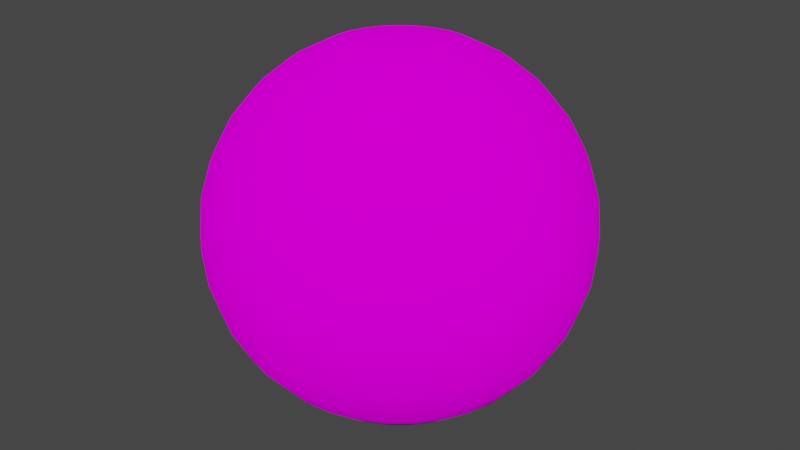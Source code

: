 # Source: Earth.blend  (saved by Blender 2.83.18; exported with 4.5.12 LTS)
import bpy
from mathutils import Matrix  # noqa: F401  (used for matrix-valued properties, if any)

bpy.ops.wm.read_factory_settings(use_empty=True)
scene = bpy.context.scene
scene.name = 'Scene'

# ---- collections
col_collection = bpy.data.collections.new('Collection'); scene.collection.children.link(col_collection)

# ---- images (referenced by path relative to the original .blend; pixels are not part of the script)
import os
ASSET_DIR = os.environ.get("B2B_ASSET_DIR", "")  # directory of the original .blend (textures are referenced by path, not embedded)
HERE = os.path.dirname(os.path.abspath(__file__))  # packed textures are extracted next to this script under _unpacked/

def load_image(name, relpath, width, height, colorspace="sRGB"):
    """Load a texture the original file referenced (path relative to the .blend, or extracted next to this script)."""
    p = next((c for c in (os.path.join(HERE, relpath), os.path.join(ASSET_DIR, relpath)) if relpath and os.path.exists(c)), "")
    if p:
        img = bpy.data.images.load(p, check_existing=True)
        img.name = name
    else:  # same state as the original file: an image datablock whose file is absent (Cycles renders it pink)
        img = bpy.data.images.new(name, width, height)
        img.source = "FILE"
        img.filepath = "//" + (relpath or name)
    img.colorspace_settings.name = colorspace
    return img
img_uv_tex_png = load_image('UV_Tex.png', 'UV_Tex.png', 1024, 1024, 'sRGB')

# ---- materials (node trees are filled in below, after node groups)
mat_earth = bpy.data.materials.new('Earth')
mat_earth.use_transparent_shadow = False

# ---- material node trees
mat_earth.use_nodes = True; mat_earth.node_tree.nodes.clear()
_N = mat_earth.node_tree.nodes; _L = mat_earth.node_tree.links
n0 = _N.new('ShaderNodeOutputMaterial'); n0.name = 'Material Output'; n0.location = (300, 300)
n1 = _N.new('ShaderNodeBsdfDiffuse'); n1.name = 'Diffuse BSDF'; n1.location = (10, 300)
n1.inputs[1].default_value = 0.5
n2 = _N.new('ShaderNodeTexImage'); n2.name = 'Image Texture'; n2.location = (-280, 280)
n2.image = img_uv_tex_png
_L.new(n1.outputs[0], n0.inputs[0])
_L.new(n2.outputs[0], n1.inputs[0])
n0.is_active_output = True

# ---- world
world_world = bpy.data.worlds.new('World'); scene.world = world_world
world_world.use_nodes = True; world_world.node_tree.nodes.clear()
_N = world_world.node_tree.nodes; _L = world_world.node_tree.links
n0 = _N.new('ShaderNodeOutputWorld'); n0.name = 'World Output'; n0.location = (300, 300)
n1 = _N.new('ShaderNodeBackground'); n1.name = 'Background'; n1.location = (10, 300)
n1.inputs[0].default_value = (0.05088, 0.05088, 0.05088, 1.0)
_L.new(n1.outputs[0], n0.inputs[0])
n0.is_active_output = True
world_world.color = (0.05088, 0.05088, 0.05088)
world_world.use_sun_shadow = False
world_world.sun_shadow_jitter_overblur = 0.0

# ---- meshes
me_sphere = bpy.data.meshes.new('Sphere')
me_sphere.from_pydata([(0.0, 0.1951, 0.9808), (0.0, 0.3827, 0.9239), (0.0, 0.5556, 0.8315), (0.0, 0.7071, 0.7071), (0.0, 0.8315, 0.5556), (0.0, 0.9239, 0.3827), (0.0, 0.9808, 0.1951), (0.0, 1.0, 7.55e-08), (0.0, 0.9808, -0.1951), (0.0, 0.5556, -0.8315), (0.03806, 0.1913, 0.9808), (0.07466, 0.3753, 0.9239), (0.1084, 0.5449, 0.8315), (0.1379, 0.6935, 0.7071), (0.1622, 0.8155, 0.5556), (0.1802, 0.9061, 0.3827), (0.1913, 0.9619, 0.1951), (0.1951, 0.9808, 7.55e-08), (0.1913, 0.9619, -0.1951), (0.1802, 0.9061, -0.3827), (0.1622, 0.8155, -0.5556), (0.1379, 0.6935, -0.7071), (0.1084, 0.5449, -0.8315), (0.07466, 0.3753, -0.9239), (0.03806, 0.1913, -0.9808), (0.07466, 0.1802, 0.9808), (0.1464, 0.3536, 0.9239), (0.2126, 0.5133, 0.8315), (0.2706, 0.6533, 0.7071), (0.3182, 0.7682, 0.5556), (0.3536, 0.8536, 0.3827), (0.3753, 0.9061, 0.1951), (0.3827, 0.9239, 7.55e-08), (0.3753, 0.9061, -0.1951), (0.3536, 0.8536, -0.3827), (0.3182, 0.7682, -0.5556), (0.2706, 0.6533, -0.7071), (0.2126, 0.5133, -0.8315), (0.1464, 0.3536, -0.9239), (0.07466, 0.1802, -0.9808), (0.1084, 0.1622, 0.9808), (0.2126, 0.3182, 0.9239), (0.3087, 0.4619, 0.8315), (0.3928, 0.5879, 0.7071), (0.4619, 0.6913, 0.5556), (0.5133, 0.7682, 0.3827), (0.5449, 0.8155, 0.1951), (0.5556, 0.8315, 7.55e-08), (0.5449, 0.8155, -0.1951), (0.5133, 0.7682, -0.3827), (0.4619, 0.6913, -0.5556), (0.3928, 0.5879, -0.7071), (0.3087, 0.4619, -0.8315), (0.2126, 0.3182, -0.9239), (0.1084, 0.1622, -0.9808), (0.1379, 0.1379, 0.9808), (0.2706, 0.2706, 0.9239), (0.3928, 0.3928, 0.8315), (0.5, 0.5, 0.7071), (0.5879, 0.5879, 0.5556), (0.6533, 0.6533, 0.3827), (0.6935, 0.6935, 0.1951), (0.7071, 0.7071, 7.55e-08), (0.6935, 0.6935, -0.1951), (0.6533, 0.6533, -0.3827), (0.5879, 0.5879, -0.5556), (0.5, 0.5, -0.7071), (0.3928, 0.3928, -0.8315), (0.2706, 0.2706, -0.9239), (0.1379, 0.1379, -0.9808), (0.1622, 0.1084, 0.9808), (0.3182, 0.2126, 0.9239), (0.4619, 0.3087, 0.8315), (0.5879, 0.3928, 0.7071), (0.6913, 0.4619, 0.5556), (0.7682, 0.5133, 0.3827), (0.8155, 0.5449, 0.1951), (0.8315, 0.5556, 7.55e-08), (0.8155, 0.5449, -0.1951), (0.7682, 0.5133, -0.3827), (0.6913, 0.4619, -0.5556), (0.5879, 0.3928, -0.7071), (0.4619, 0.3087, -0.8315), (0.3182, 0.2126, -0.9239), (0.1622, 0.1084, -0.9808), (0.1802, 0.07466, 0.9808), (0.3536, 0.1464, 0.9239), (0.5133, 0.2126, 0.8315), (0.6533, 0.2706, 0.7071), (0.7682, 0.3182, 0.5556), (0.8536, 0.3536, 0.3827), (0.9061, 0.3753, 0.1951), (0.9239, 0.3827, 7.55e-08), (0.9061, 0.3753, -0.1951), (0.8536, 0.3536, -0.3827), (0.7682, 0.3182, -0.5556), (0.6533, 0.2706, -0.7071), (0.5133, 0.2126, -0.8315), (0.3536, 0.1464, -0.9239), (0.1802, 0.07466, -0.9808), (0.1913, 0.03806, 0.9808), (0.3753, 0.07466, 0.9239), (0.5449, 0.1084, 0.8315), (0.6935, 0.1379, 0.7071), (0.8155, 0.1622, 0.5556), (0.9061, 0.1802, 0.3827), (0.9619, 0.1913, 0.1951), (0.9808, 0.1951, 7.55e-08), (0.9619, 0.1913, -0.1951), (0.9061, 0.1802, -0.3827), (0.8155, 0.1622, -0.5556), (0.6935, 0.1379, -0.7071), (0.5449, 0.1084, -0.8315), (0.3753, 0.07466, -0.9239), (0.1913, 0.03806, -0.9808), (0.1951, -3.266e-07, 0.9808), (0.3827, -3.192e-07, 0.9239), (0.5556, -3.117e-07, 0.8315), (0.7071, -3.192e-07, 0.7071), (0.8315, -3.341e-07, 0.5556), (0.9239, -2.745e-07, 0.3827), (0.9808, -3.937e-07, 0.1951), (1.0, -3.788e-07, 7.55e-08), (0.9808, -3.937e-07, -0.1951), (0.9239, -2.298e-07, -0.3827), (0.8315, -3.341e-07, -0.5556), (0.7071, -3.192e-07, -0.7071), (0.5556, -3.415e-07, -0.8315), (0.3827, -3.043e-07, -0.9239), (0.1951, -3.08e-07, -0.9808), (0.1913, -0.03806, 0.9808), (0.3753, -0.07466, 0.9239), (0.5449, -0.1084, 0.8315), (0.6935, -0.138, 0.7071), (0.8155, -0.1622, 0.5556), (0.9061, -0.1802, 0.3827), (0.9619, -0.1913, 0.1951), (0.9808, -0.1951, 7.55e-08), (0.9619, -0.1913, -0.1951), (0.9061, -0.1802, -0.3827), (0.8155, -0.1622, -0.5556), (0.6935, -0.138, -0.7071), (0.5449, -0.1084, -0.8315), (0.3753, -0.07466, -0.9239), (0.1913, -0.03806, -0.9808), (0.1802, -0.07466, 0.9808), (0.3536, -0.1464, 0.9239), (0.5133, -0.2126, 0.8315), (0.6533, -0.2706, 0.7071), (0.7682, -0.3182, 0.5556), (0.8536, -0.3536, 0.3827), (0.9061, -0.3753, 0.1951), (0.9239, -0.3827, 7.55e-08), (0.9061, -0.3753, -0.1951), (0.8536, -0.3536, -0.3827), (0.7682, -0.3182, -0.5556), (0.6533, -0.2706, -0.7071), (0.5133, -0.2126, -0.8315), (0.3536, -0.1464, -0.9239), (0.1802, -0.07466, -0.9808), (0.1622, -0.1084, 0.9808), (0.3182, -0.2126, 0.9239), (0.4619, -0.3087, 0.8315), (0.5879, -0.3928, 0.7071), (0.6913, -0.4619, 0.5556), (0.7682, -0.5133, 0.3827), (0.8155, -0.5449, 0.1951), (0.8315, -0.5556, 7.55e-08), (0.8155, -0.5449, -0.1951), (0.7682, -0.5133, -0.3827), (0.6913, -0.4619, -0.5556), (0.5879, -0.3928, -0.7071), (0.4619, -0.3087, -0.8315), (0.3182, -0.2126, -0.9239), (0.1622, -0.1084, -0.9808), (0.1379, -0.138, 0.9808), (0.2706, -0.2706, 0.9239), (0.3928, -0.3928, 0.8315), (0.5, -0.5, 0.7071), (0.5879, -0.5879, 0.5556), (0.6533, -0.6533, 0.3827), (0.6935, -0.6935, 0.1951), (0.7071, -0.7071, 7.55e-08), (0.6935, -0.6935, -0.1951), (0.6533, -0.6533, -0.3827), (0.5879, -0.5879, -0.5556), (0.5, -0.5, -0.7071), (0.3928, -0.3928, -0.8315), (0.2706, -0.2706, -0.9239), (0.1379, -0.138, -0.9808), (0.1084, -0.1622, 0.9808), (0.2126, -0.3182, 0.9239), (0.3087, -0.4619, 0.8315), (0.3928, -0.5879, 0.7071), (0.4619, -0.6913, 0.5556), (0.5133, -0.7682, 0.3827), (0.5449, -0.8155, 0.1951), (0.5556, -0.8315, 7.55e-08), (0.5449, -0.8155, -0.1951), (0.5133, -0.7682, -0.3827), (0.4619, -0.6913, -0.5556), (0.3928, -0.5879, -0.7071), (0.3087, -0.4619, -0.8315), (0.2126, -0.3182, -0.9239), (0.1084, -0.1622, -0.9808), (0.0, -3.258e-07, -1.0), (0.07466, -0.1802, 0.9808), (0.1464, -0.3536, 0.9239), (0.2126, -0.5133, 0.8315), (0.2706, -0.6533, 0.7071), (0.3182, -0.7682, 0.5556), (0.3536, -0.8536, 0.3827), (0.3753, -0.9061, 0.1951), (0.3827, -0.9239, 7.55e-08), (0.3753, -0.9061, -0.1951), (0.3536, -0.8536, -0.3827), (0.3182, -0.7682, -0.5556), (0.2706, -0.6533, -0.7071), (0.2126, -0.5133, -0.8315), (0.1464, -0.3536, -0.9239), (0.07466, -0.1802, -0.9808), (0.03806, -0.1913, 0.9808), (0.07466, -0.3753, 0.9239), (0.1084, -0.5449, 0.8315), (0.1379, -0.6935, 0.7071), (0.1622, -0.8155, 0.5556), (0.1802, -0.9061, 0.3827), (0.1913, -0.9619, 0.1951), (0.1951, -0.9808, 7.55e-08), (0.1913, -0.9619, -0.1951), (0.1802, -0.9061, -0.3827), (0.1622, -0.8155, -0.5556), (0.1379, -0.6935, -0.7071), (0.1084, -0.5449, -0.8315), (0.07466, -0.3753, -0.9239), (0.03806, -0.1913, -0.9808), (-7.212e-09, -0.1951, 0.9808), (4.122e-08, -0.3827, 0.9239), (2.632e-08, -0.5556, 0.8315), (-2.584e-08, -0.7071, 0.7071), (-8.544e-08, -0.8315, 0.5556), (6.357e-08, -0.9239, 0.3827), (-8.544e-08, -0.9808, 0.1951), (-1.003e-07, -1.0, 7.55e-08), (-8.544e-08, -0.9808, -0.1951), (6.357e-08, -0.9239, -0.3827), (-8.544e-08, -0.8315, -0.5556), (-2.584e-08, -0.7071, -0.7071), (-1.094e-08, -0.5556, -0.8315), (3.964e-09, -0.3827, -0.9239), (3.964e-09, -0.1951, -0.9808), (-0.03806, -0.1913, 0.9808), (-0.07466, -0.3753, 0.9239), (-0.1084, -0.5449, 0.8315), (-0.1379, -0.6935, 0.7071), (-0.1622, -0.8155, 0.5556), (-0.1802, -0.9061, 0.3827), (-0.1913, -0.9619, 0.1951), (-0.1951, -0.9808, 7.55e-08), (-0.1913, -0.9619, -0.1951), (-0.1802, -0.9061, -0.3827), (-0.1622, -0.8155, -0.5556), (-0.1379, -0.6935, -0.7071), (-0.1084, -0.5449, -0.8315), (-0.07466, -0.3753, -0.9239), (-0.03806, -0.1913, -0.9808), (-0.07466, -0.1802, 0.9808), (-0.1464, -0.3536, 0.9239), (-0.2126, -0.5133, 0.8315), (-0.2706, -0.6533, 0.7071), (-0.3182, -0.7682, 0.5556), (-0.3536, -0.8536, 0.3827), (-0.3753, -0.9061, 0.1951), (-0.3827, -0.9239, 7.55e-08), (-0.3753, -0.9061, -0.1951), (-0.3536, -0.8536, -0.3827), (-0.3182, -0.7682, -0.5556), (-0.2706, -0.6533, -0.7071), (-0.2126, -0.5133, -0.8315), (-0.1464, -0.3536, -0.9239), (-0.07466, -0.1802, -0.9808), (-0.1084, -0.1622, 0.9808), (-0.2126, -0.3182, 0.9239), (-0.3087, -0.4619, 0.8315), (-0.3928, -0.5879, 0.7071), (-0.4619, -0.6913, 0.5556), (-0.5133, -0.7682, 0.3827), (-0.5449, -0.8155, 0.1951), (-0.5556, -0.8315, 7.55e-08), (-0.5449, -0.8155, -0.1951), (-0.5133, -0.7682, -0.3827), (-0.4619, -0.6913, -0.5556), (-0.3928, -0.5879, -0.7071), (-0.3087, -0.4619, -0.8315), (-0.2126, -0.3182, -0.9239), (-0.1084, -0.1622, -0.9808), (-2.304e-07, -5.562e-07, 1.0), (-0.1379, -0.138, 0.9808), (-0.2706, -0.2706, 0.9239), (-0.3928, -0.3928, 0.8315), (-0.5, -0.5, 0.7071), (-0.5879, -0.5879, 0.5556), (-0.6533, -0.6533, 0.3827), (-0.6935, -0.6935, 0.1951), (-0.7071, -0.7071, 7.55e-08), (-0.6935, -0.6935, -0.1951), (-0.6533, -0.6533, -0.3827), (-0.5879, -0.5879, -0.5556), (-0.5, -0.5, -0.7071), (-0.3928, -0.3928, -0.8315), (-0.2706, -0.2706, -0.9239), (-0.1379, -0.1379, -0.9808), (-0.1622, -0.1084, 0.9808), (-0.3182, -0.2126, 0.9239), (-0.4619, -0.3087, 0.8315), (-0.5879, -0.3928, 0.7071), (-0.6913, -0.4619, 0.5556), (-0.7682, -0.5133, 0.3827), (-0.8155, -0.5449, 0.1951), (-0.8315, -0.5556, 7.55e-08), (-0.8155, -0.5449, -0.1951), (-0.7682, -0.5133, -0.3827), (-0.6913, -0.4619, -0.5556), (-0.5879, -0.3928, -0.7071), (-0.4619, -0.3087, -0.8315), (-0.3182, -0.2126, -0.9239), (-0.1622, -0.1084, -0.9808), (-0.1802, -0.07466, 0.9808), (-0.3536, -0.1464, 0.9239), (-0.5133, -0.2126, 0.8315), (-0.6533, -0.2706, 0.7071), (-0.7682, -0.3182, 0.5556), (-0.8536, -0.3536, 0.3827), (-0.9061, -0.3753, 0.1951), (-0.9239, -0.3827, 7.55e-08), (-0.9061, -0.3753, -0.1951), (-0.8536, -0.3536, -0.3827), (-0.7682, -0.3182, -0.5556), (-0.6533, -0.2706, -0.7071), (-0.5133, -0.2126, -0.8315), (-0.3536, -0.1464, -0.9239), (-0.1802, -0.07466, -0.9808), (-0.1913, -0.03806, 0.9808), (-0.3753, -0.07466, 0.9239), (-0.5449, -0.1084, 0.8315), (-0.6935, -0.1379, 0.7071), (-0.8155, -0.1622, 0.5556), (-0.9061, -0.1802, 0.3827), (-0.9619, -0.1913, 0.1951), (-0.9808, -0.1951, 7.55e-08), (-0.9619, -0.1913, -0.1951), (-0.9061, -0.1802, -0.3827), (-0.8155, -0.1622, -0.5556), (-0.6935, -0.1379, -0.7071), (-0.5449, -0.1084, -0.8315), (-0.3753, -0.07466, -0.9239), (-0.1913, -0.03806, -0.9808), (-0.1951, -3.117e-07, 0.9808), (-0.3827, -2.819e-07, 0.9239), (-0.5556, -2.819e-07, 0.8315), (-0.7071, -1.851e-07, 0.7071), (-0.8315, -1.404e-07, 0.5556), (-0.9239, -3.192e-07, 0.3827), (-0.9808, -9.567e-08, 0.1951), (-1.0, -1.404e-07, 7.55e-08), (-0.9808, -9.567e-08, -0.1951), (-0.9239, -3.192e-07, -0.3827), (-0.8315, -1.404e-07, -0.5556), (-0.7071, -1.851e-07, -0.7071), (-0.5556, -2.596e-07, -0.8315), (-0.3827, -2.521e-07, -0.9239), (-0.1951, -3.155e-07, -0.9808), (-0.1913, 0.03806, 0.9808), (-0.3753, 0.07466, 0.9239), (-0.5449, 0.1084, 0.8315), (-0.6935, 0.1379, 0.7071), (-0.8155, 0.1622, 0.5556), (-0.9061, 0.1802, 0.3827), (-0.9619, 0.1913, 0.1951), (-0.9808, 0.1951, 7.55e-08), (-0.9619, 0.1913, -0.1951), (-0.9061, 0.1802, -0.3827), (-0.8155, 0.1622, -0.5556), (-0.6935, 0.1379, -0.7071), (-0.5449, 0.1084, -0.8315), (-0.3753, 0.07466, -0.9239), (-0.1913, 0.03806, -0.9808), (-0.1802, 0.07466, 0.9808), (-0.3536, 0.1464, 0.9239), (-0.5133, 0.2126, 0.8315), (-0.6533, 0.2706, 0.7071), (-0.7682, 0.3182, 0.5556), (-0.8536, 0.3536, 0.3827), (-0.9061, 0.3753, 0.1951), (-0.9239, 0.3827, 7.55e-08), (-0.9061, 0.3753, -0.1951), (-0.8536, 0.3536, -0.3827), (-0.7682, 0.3182, -0.5556), (-0.6533, 0.2706, -0.7071), (-0.5133, 0.2126, -0.8315), (-0.3536, 0.1464, -0.9239), (-0.1802, 0.07466, -0.9808), (-0.1622, 0.1084, 0.9808), (-0.3182, 0.2126, 0.9239), (-0.4619, 0.3087, 0.8315), (-0.5879, 0.3928, 0.7071), (-0.6913, 0.4619, 0.5556), (-0.7682, 0.5133, 0.3827), (-0.8155, 0.5449, 0.1951), (-0.8315, 0.5556, 7.55e-08), (-0.8155, 0.5449, -0.1951), (-0.7682, 0.5133, -0.3827), (-0.6913, 0.4619, -0.5556), (-0.5879, 0.3928, -0.7071), (-0.4619, 0.3087, -0.8315), (-0.3182, 0.2126, -0.9239), (-0.1622, 0.1084, -0.9808), (-0.1379, 0.1379, 0.9808), (-0.2706, 0.2706, 0.9239), (-0.3928, 0.3928, 0.8315), (-0.5, 0.5, 0.7071), (-0.5879, 0.5879, 0.5556), (-0.6533, 0.6533, 0.3827), (-0.6935, 0.6935, 0.1951), (-0.7071, 0.7071, 7.55e-08), (-0.6935, 0.6935, -0.1951), (-0.6533, 0.6533, -0.3827), (-0.5879, 0.5879, -0.5556), (-0.5, 0.5, -0.7071), (-0.3928, 0.3928, -0.8315), (-0.2706, 0.2706, -0.9239), (-0.1379, 0.1379, -0.9808), (-0.1084, 0.1622, 0.9808), (-0.2126, 0.3182, 0.9239), (-0.3087, 0.4619, 0.8315), (-0.3928, 0.5879, 0.7071), (-0.4619, 0.6913, 0.5556), (-0.5133, 0.7682, 0.3827), (-0.5449, 0.8155, 0.1951), (-0.5556, 0.8315, 7.55e-08), (-0.5449, 0.8155, -0.1951), (-0.5133, 0.7682, -0.3827), (-0.4619, 0.6913, -0.5556), (-0.3928, 0.5879, -0.7071), (-0.3087, 0.4619, -0.8315), (-0.2126, 0.3182, -0.9239), (-0.1084, 0.1622, -0.9808), (-0.07466, 0.1802, 0.9808), (-0.1464, 0.3536, 0.9239), (-0.2126, 0.5133, 0.8315), (-0.2706, 0.6533, 0.7071), (-0.3182, 0.7682, 0.5556), (-0.3536, 0.8536, 0.3827), (-0.3753, 0.9061, 0.1951), (-0.3827, 0.9239, 7.55e-08), (-0.3753, 0.9061, -0.1951), (-0.3536, 0.8536, -0.3827), (-0.3182, 0.7682, -0.5556), (-0.2706, 0.6533, -0.7071), (-0.2126, 0.5133, -0.8315), (-0.1464, 0.3536, -0.9239), (-0.07466, 0.1802, -0.9808), (-0.03806, 0.1913, 0.9808), (-0.07466, 0.3753, 0.9239), (-0.1084, 0.5449, 0.8315), (-0.1379, 0.6935, 0.7071), (-0.1622, 0.8155, 0.5556), (-0.1802, 0.9061, 0.3827), (-0.1913, 0.9619, 0.1951), (-0.1951, 0.9808, 7.55e-08), (-0.1913, 0.9619, -0.1951), (-0.1802, 0.9061, -0.3827), (-0.1622, 0.8155, -0.5556), (-0.1379, 0.6935, -0.7071), (-0.1084, 0.5449, -0.8315), (-0.07466, 0.3753, -0.9239), (-0.03806, 0.1913, -0.9808), (6.357e-08, 0.9239, -0.3827), (2.722e-07, 0.8315, -0.5556), (1.53e-07, 0.7071, -0.7071), (7.847e-08, 0.3827, -0.9239), (1.514e-08, 0.1951, -0.9808)], [], [(6, 5, 15, 16), (481, 480, 23, 24), (7, 6, 16, 17), (0, 296, 10), (205, 481, 24), (8, 7, 17, 18), (1, 0, 10, 11), (477, 8, 18, 19), (2, 1, 11, 12), (478, 477, 19, 20), (3, 2, 12, 13), (479, 478, 20, 21), (4, 3, 13, 14), (9, 479, 21, 22), (5, 4, 14, 15), (480, 9, 22, 23), (15, 14, 29, 30), (23, 22, 37, 38), (16, 15, 30, 31), (24, 23, 38, 39), (17, 16, 31, 32), (10, 296, 25), (205, 24, 39), (18, 17, 32, 33), (11, 10, 25, 26), (19, 18, 33, 34), (12, 11, 26, 27), (20, 19, 34, 35), (13, 12, 27, 28), (21, 20, 35, 36), (14, 13, 28, 29), (22, 21, 36, 37), (34, 33, 48, 49), (27, 26, 41, 42), (35, 34, 49, 50), (28, 27, 42, 43), (36, 35, 50, 51), (29, 28, 43, 44), (37, 36, 51, 52), (30, 29, 44, 45), (38, 37, 52, 53), (31, 30, 45, 46), (39, 38, 53, 54), (32, 31, 46, 47), (25, 296, 40), (205, 39, 54), (33, 32, 47, 48), (26, 25, 40, 41), (53, 52, 67, 68), (46, 45, 60, 61), (54, 53, 68, 69), (47, 46, 61, 62), (40, 296, 55), (205, 54, 69), (48, 47, 62, 63), (41, 40, 55, 56), (49, 48, 63, 64), (42, 41, 56, 57), (50, 49, 64, 65), (43, 42, 57, 58), (51, 50, 65, 66), (44, 43, 58, 59), (52, 51, 66, 67), (45, 44, 59, 60), (57, 56, 71, 72), (65, 64, 79, 80), (58, 57, 72, 73), (66, 65, 80, 81), (59, 58, 73, 74), (67, 66, 81, 82), (60, 59, 74, 75), (68, 67, 82, 83), (61, 60, 75, 76), (69, 68, 83, 84), (62, 61, 76, 77), (55, 296, 70), (205, 69, 84), (63, 62, 77, 78), (56, 55, 70, 71), (64, 63, 78, 79), (76, 75, 90, 91), (84, 83, 98, 99), (77, 76, 91, 92), (70, 296, 85), (205, 84, 99), (78, 77, 92, 93), (71, 70, 85, 86), (79, 78, 93, 94), (72, 71, 86, 87), (80, 79, 94, 95), (73, 72, 87, 88), (81, 80, 95, 96), (74, 73, 88, 89), (82, 81, 96, 97), (75, 74, 89, 90), (83, 82, 97, 98), (95, 94, 109, 110), (88, 87, 102, 103), (96, 95, 110, 111), (89, 88, 103, 104), (97, 96, 111, 112), (90, 89, 104, 105), (98, 97, 112, 113), (91, 90, 105, 106), (99, 98, 113, 114), (92, 91, 106, 107), (85, 296, 100), (205, 99, 114), (93, 92, 107, 108), (86, 85, 100, 101), (94, 93, 108, 109), (87, 86, 101, 102), (114, 113, 128, 129), (107, 106, 121, 122), (100, 296, 115), (205, 114, 129), (108, 107, 122, 123), (101, 100, 115, 116), (109, 108, 123, 124), (102, 101, 116, 117), (110, 109, 124, 125), (103, 102, 117, 118), (111, 110, 125, 126), (104, 103, 118, 119), (112, 111, 126, 127), (105, 104, 119, 120), (113, 112, 127, 128), (106, 105, 120, 121), (126, 125, 140, 141), (119, 118, 133, 134), (127, 126, 141, 142), (120, 119, 134, 135), (128, 127, 142, 143), (121, 120, 135, 136), (129, 128, 143, 144), (122, 121, 136, 137), (115, 296, 130), (205, 129, 144), (123, 122, 137, 138), (116, 115, 130, 131), (124, 123, 138, 139), (117, 116, 131, 132), (125, 124, 139, 140), (118, 117, 132, 133), (130, 296, 145), (205, 144, 159), (138, 137, 152, 153), (131, 130, 145, 146), (139, 138, 153, 154), (132, 131, 146, 147), (140, 139, 154, 155), (133, 132, 147, 148), (141, 140, 155, 156), (134, 133, 148, 149), (142, 141, 156, 157), (135, 134, 149, 150), (143, 142, 157, 158), (136, 135, 150, 151), (144, 143, 158, 159), (137, 136, 151, 152), (149, 148, 163, 164), (157, 156, 171, 172), (150, 149, 164, 165), (158, 157, 172, 173), (151, 150, 165, 166), (159, 158, 173, 174), (152, 151, 166, 167), (145, 296, 160), (205, 159, 174), (153, 152, 167, 168), (146, 145, 160, 161), (154, 153, 168, 169), (147, 146, 161, 162), (155, 154, 169, 170), (148, 147, 162, 163), (156, 155, 170, 171), (168, 167, 182, 183), (161, 160, 175, 176), (169, 168, 183, 184), (162, 161, 176, 177), (170, 169, 184, 185), (163, 162, 177, 178), (171, 170, 185, 186), (164, 163, 178, 179), (172, 171, 186, 187), (165, 164, 179, 180), (173, 172, 187, 188), (166, 165, 180, 181), (174, 173, 188, 189), (167, 166, 181, 182), (160, 296, 175), (205, 174, 189), (187, 186, 201, 202), (180, 179, 194, 195), (188, 187, 202, 203), (181, 180, 195, 196), (189, 188, 203, 204), (182, 181, 196, 197), (175, 296, 190), (205, 189, 204), (183, 182, 197, 198), (176, 175, 190, 191), (184, 183, 198, 199), (177, 176, 191, 192), (185, 184, 199, 200), (178, 177, 192, 193), (186, 185, 200, 201), (179, 178, 193, 194), (191, 190, 206, 207), (199, 198, 214, 215), (192, 191, 207, 208), (200, 199, 215, 216), (193, 192, 208, 209), (201, 200, 216, 217), (194, 193, 209, 210), (202, 201, 217, 218), (195, 194, 210, 211), (203, 202, 218, 219), (196, 195, 211, 212), (204, 203, 219, 220), (197, 196, 212, 213), (190, 296, 206), (205, 204, 220), (198, 197, 213, 214), (211, 210, 225, 226), (219, 218, 233, 234), (212, 211, 226, 227), (220, 219, 234, 235), (213, 212, 227, 228), (206, 296, 221), (205, 220, 235), (214, 213, 228, 229), (207, 206, 221, 222), (215, 214, 229, 230), (208, 207, 222, 223), (216, 215, 230, 231), (209, 208, 223, 224), (217, 216, 231, 232), (210, 209, 224, 225), (218, 217, 232, 233), (230, 229, 244, 245), (223, 222, 237, 238), (231, 230, 245, 246), (224, 223, 238, 239), (232, 231, 246, 247), (225, 224, 239, 240), (233, 232, 247, 248), (226, 225, 240, 241), (234, 233, 248, 249), (227, 226, 241, 242), (235, 234, 249, 250), (228, 227, 242, 243), (221, 296, 236), (205, 235, 250), (229, 228, 243, 244), (222, 221, 236, 237), (249, 248, 263, 264), (242, 241, 256, 257), (250, 249, 264, 265), (243, 242, 257, 258), (236, 296, 251), (205, 250, 265), (244, 243, 258, 259), (237, 236, 251, 252), (245, 244, 259, 260), (238, 237, 252, 253), (246, 245, 260, 261), (239, 238, 253, 254), (247, 246, 261, 262), (240, 239, 254, 255), (248, 247, 262, 263), (241, 240, 255, 256), (261, 260, 275, 276), (254, 253, 268, 269), (262, 261, 276, 277), (255, 254, 269, 270), (263, 262, 277, 278), (256, 255, 270, 271), (264, 263, 278, 279), (257, 256, 271, 272), (265, 264, 279, 280), (258, 257, 272, 273), (251, 296, 266), (205, 265, 280), (259, 258, 273, 274), (252, 251, 266, 267), (260, 259, 274, 275), (253, 252, 267, 268), (280, 279, 294, 295), (273, 272, 287, 288), (266, 296, 281), (205, 280, 295), (274, 273, 288, 289), (267, 266, 281, 282), (275, 274, 289, 290), (268, 267, 282, 283), (276, 275, 290, 291), (269, 268, 283, 284), (277, 276, 291, 292), (270, 269, 284, 285), (278, 277, 292, 293), (271, 270, 285, 286), (279, 278, 293, 294), (272, 271, 286, 287), (284, 283, 299, 300), (292, 291, 307, 308), (285, 284, 300, 301), (293, 292, 308, 309), (286, 285, 301, 302), (294, 293, 309, 310), (287, 286, 302, 303), (295, 294, 310, 311), (288, 287, 303, 304), (281, 296, 297), (205, 295, 311), (289, 288, 304, 305), (282, 281, 297, 298), (290, 289, 305, 306), (283, 282, 298, 299), (291, 290, 306, 307), (304, 303, 318, 319), (297, 296, 312), (205, 311, 326), (305, 304, 319, 320), (298, 297, 312, 313), (306, 305, 320, 321), (299, 298, 313, 314), (307, 306, 321, 322), (300, 299, 314, 315), (308, 307, 322, 323), (301, 300, 315, 316), (309, 308, 323, 324), (302, 301, 316, 317), (310, 309, 324, 325), (303, 302, 317, 318), (311, 310, 325, 326), (323, 322, 337, 338), (316, 315, 330, 331), (324, 323, 338, 339), (317, 316, 331, 332), (325, 324, 339, 340), (318, 317, 332, 333), (326, 325, 340, 341), (319, 318, 333, 334), (312, 296, 327), (205, 326, 341), (320, 319, 334, 335), (313, 312, 327, 328), (321, 320, 335, 336), (314, 313, 328, 329), (322, 321, 336, 337), (315, 314, 329, 330), (327, 296, 342), (205, 341, 356), (335, 334, 349, 350), (328, 327, 342, 343), (336, 335, 350, 351), (329, 328, 343, 344), (337, 336, 351, 352), (330, 329, 344, 345), (338, 337, 352, 353), (331, 330, 345, 346), (339, 338, 353, 354), (332, 331, 346, 347), (340, 339, 354, 355), (333, 332, 347, 348), (341, 340, 355, 356), (334, 333, 348, 349), (346, 345, 360, 361), (354, 353, 368, 369), (347, 346, 361, 362), (355, 354, 369, 370), (348, 347, 362, 363), (356, 355, 370, 371), (349, 348, 363, 364), (342, 296, 357), (205, 356, 371), (350, 349, 364, 365), (343, 342, 357, 358), (351, 350, 365, 366), (344, 343, 358, 359), (352, 351, 366, 367), (345, 344, 359, 360), (353, 352, 367, 368), (365, 364, 379, 380), (358, 357, 372, 373), (366, 365, 380, 381), (359, 358, 373, 374), (367, 366, 381, 382), (360, 359, 374, 375), (368, 367, 382, 383), (361, 360, 375, 376), (369, 368, 383, 384), (362, 361, 376, 377), (370, 369, 384, 385), (363, 362, 377, 378), (371, 370, 385, 386), (364, 363, 378, 379), (357, 296, 372), (205, 371, 386), (384, 383, 398, 399), (377, 376, 391, 392), (385, 384, 399, 400), (378, 377, 392, 393), (386, 385, 400, 401), (379, 378, 393, 394), (372, 296, 387), (205, 386, 401), (380, 379, 394, 395), (373, 372, 387, 388), (381, 380, 395, 396), (374, 373, 388, 389), (382, 381, 396, 397), (375, 374, 389, 390), (383, 382, 397, 398), (376, 375, 390, 391), (396, 395, 410, 411), (389, 388, 403, 404), (397, 396, 411, 412), (390, 389, 404, 405), (398, 397, 412, 413), (391, 390, 405, 406), (399, 398, 413, 414), (392, 391, 406, 407), (400, 399, 414, 415), (393, 392, 407, 408), (401, 400, 415, 416), (394, 393, 408, 409), (387, 296, 402), (205, 401, 416), (395, 394, 409, 410), (388, 387, 402, 403), (415, 414, 429, 430), (408, 407, 422, 423), (416, 415, 430, 431), (409, 408, 423, 424), (402, 296, 417), (205, 416, 431), (410, 409, 424, 425), (403, 402, 417, 418), (411, 410, 425, 426), (404, 403, 418, 419), (412, 411, 426, 427), (405, 404, 419, 420), (413, 412, 427, 428), (406, 405, 420, 421), (414, 413, 428, 429), (407, 406, 421, 422), (419, 418, 433, 434), (427, 426, 441, 442), (420, 419, 434, 435), (428, 427, 442, 443), (421, 420, 435, 436), (429, 428, 443, 444), (422, 421, 436, 437), (430, 429, 444, 445), (423, 422, 437, 438), (431, 430, 445, 446), (424, 423, 438, 439), (417, 296, 432), (205, 431, 446), (425, 424, 439, 440), (418, 417, 432, 433), (426, 425, 440, 441), (438, 437, 452, 453), (446, 445, 460, 461), (439, 438, 453, 454), (432, 296, 447), (205, 446, 461), (440, 439, 454, 455), (433, 432, 447, 448), (441, 440, 455, 456), (434, 433, 448, 449), (442, 441, 456, 457), (435, 434, 449, 450), (443, 442, 457, 458), (436, 435, 450, 451), (444, 443, 458, 459), (437, 436, 451, 452), (445, 444, 459, 460), (457, 456, 471, 472), (450, 449, 464, 465), (458, 457, 472, 473), (451, 450, 465, 466), (459, 458, 473, 474), (452, 451, 466, 467), (460, 459, 474, 475), (453, 452, 467, 468), (461, 460, 475, 476), (454, 453, 468, 469), (447, 296, 462), (205, 461, 476), (455, 454, 469, 470), (448, 447, 462, 463), (456, 455, 470, 471), (449, 448, 463, 464), (476, 475, 480, 481), (469, 468, 6, 7), (462, 296, 0), (205, 476, 481), (470, 469, 7, 8), (463, 462, 0, 1), (471, 470, 8, 477), (464, 463, 1, 2), (472, 471, 477, 478), (465, 464, 2, 3), (473, 472, 478, 479), (466, 465, 3, 4), (474, 473, 479, 9), (467, 466, 4, 5), (475, 474, 9, 480), (468, 467, 5, 6)])
me_sphere.polygons.foreach_set('use_smooth', [True] * 512)
_uv = me_sphere.uv_layers.new(name='UVMap')
_uv.uv.foreach_set('vector', [0.3256, 0.1775, 0.3556, 0.1785, 0.354, 0.2057, 0.326, 0.2054, 0.08065, 0.2644, 0.1159, 0.2413, 0.1226, 0.2543, 0.08468, 0.272, 0.2962, 0.1786, 0.3256, 0.1775, 0.326, 0.2054, 0.2986, 0.2067, 0.2078, 0.7537, 0.2327, 0.7787, 0.2035, 0.759, 0.7345, 0.2526, 0.7093, 0.2772, 0.705, 0.2718, 0.2671, 0.182, 0.2962, 0.1786, 0.2986, 0.2067, 0.2714, 0.2097, 0.4872, 0.2155, 0.5256, 0.2367, 0.5217, 0.2447, 0.4815, 0.2294, 0.238, 0.1879, 0.2671, 0.182, 0.2714, 0.2097, 0.2439, 0.2143, 0.4519, 0.2001, 0.4872, 0.2155, 0.4815, 0.2294, 0.4461, 0.219, 0.2088, 0.1967, 0.238, 0.1879, 0.2439, 0.2143, 0.2159, 0.2207, 0.4185, 0.1894, 0.4519, 0.2001, 0.4461, 0.219, 0.4135, 0.212, 0.1788, 0.208, 0.2088, 0.1967, 0.2159, 0.2207, 0.1868, 0.2292, 0.3864, 0.1824, 0.4185, 0.1894, 0.4135, 0.212, 0.383, 0.2078, 0.1481, 0.2227, 0.1788, 0.208, 0.1868, 0.2292, 0.156, 0.2402, 0.3556, 0.1785, 0.3864, 0.1824, 0.383, 0.2078, 0.354, 0.2057, 0.1159, 0.2413, 0.1481, 0.2227, 0.156, 0.2402, 0.1226, 0.2543, 0.354, 0.2057, 0.383, 0.2078, 0.3813, 0.2319, 0.3535, 0.2313, 0.1226, 0.2543, 0.156, 0.2402, 0.1617, 0.258, 0.1276, 0.2678, 0.326, 0.2054, 0.354, 0.2057, 0.3535, 0.2313, 0.3269, 0.2318, 0.08468, 0.272, 0.1226, 0.2543, 0.1276, 0.2678, 0.08757, 0.28, 0.2986, 0.2067, 0.326, 0.2054, 0.3269, 0.2318, 0.3008, 0.2333, 0.2035, 0.759, 0.2327, 0.7787, 0.2002, 0.7651, 0.7345, 0.2526, 0.705, 0.2718, 0.7018, 0.2657, 0.2714, 0.2097, 0.2986, 0.2067, 0.3008, 0.2333, 0.2748, 0.2358, 0.4815, 0.2294, 0.5217, 0.2447, 0.5189, 0.253, 0.4777, 0.2435, 0.2439, 0.2143, 0.2714, 0.2097, 0.2748, 0.2358, 0.2484, 0.2394, 0.4461, 0.219, 0.4815, 0.2294, 0.4777, 0.2435, 0.4424, 0.2375, 0.2159, 0.2207, 0.2439, 0.2143, 0.2484, 0.2394, 0.2212, 0.2441, 0.4135, 0.212, 0.4461, 0.219, 0.4424, 0.2375, 0.4106, 0.2338, 0.1868, 0.2292, 0.2159, 0.2207, 0.2212, 0.2441, 0.1926, 0.2502, 0.383, 0.2078, 0.4135, 0.212, 0.4106, 0.2338, 0.3813, 0.2319, 0.156, 0.2402, 0.1868, 0.2292, 0.1926, 0.2502, 0.1617, 0.258, 0.2484, 0.2394, 0.2748, 0.2358, 0.2775, 0.2611, 0.2518, 0.2638, 0.4424, 0.2375, 0.4777, 0.2435, 0.4758, 0.2576, 0.4408, 0.2557, 0.2212, 0.2441, 0.2484, 0.2394, 0.2518, 0.2638, 0.225, 0.2671, 0.4106, 0.2338, 0.4424, 0.2375, 0.4408, 0.2557, 0.4096, 0.2551, 0.1926, 0.2502, 0.2212, 0.2441, 0.225, 0.2671, 0.1965, 0.2711, 0.3813, 0.2319, 0.4106, 0.2338, 0.4096, 0.2551, 0.381, 0.2552, 0.1617, 0.258, 0.1926, 0.2502, 0.1965, 0.2711, 0.1655, 0.2759, 0.3535, 0.2313, 0.3813, 0.2319, 0.381, 0.2552, 0.3541, 0.2559, 0.1276, 0.2678, 0.1617, 0.258, 0.1655, 0.2759, 0.1307, 0.2817, 0.3269, 0.2318, 0.3535, 0.2313, 0.3541, 0.2559, 0.3282, 0.2572, 0.08757, 0.28, 0.1276, 0.2678, 0.1307, 0.2817, 0.08932, 0.2885, 0.3008, 0.2333, 0.3269, 0.2318, 0.3282, 0.2572, 0.3029, 0.2589, 0.2002, 0.7651, 0.2327, 0.7787, 0.1982, 0.7716, 0.7345, 0.2526, 0.7018, 0.2657, 0.6999, 0.2591, 0.2748, 0.2358, 0.3008, 0.2333, 0.3029, 0.2589, 0.2775, 0.2611, 0.4777, 0.2435, 0.5189, 0.253, 0.5173, 0.2615, 0.4758, 0.2576, 0.1307, 0.2817, 0.1655, 0.2759, 0.1675, 0.294, 0.1322, 0.2959, 0.3282, 0.2572, 0.3541, 0.2559, 0.3555, 0.28, 0.33, 0.282, 0.08932, 0.2885, 0.1307, 0.2817, 0.1322, 0.2959, 0.08991, 0.2972, 0.3029, 0.2589, 0.3282, 0.2572, 0.33, 0.282, 0.3049, 0.284, 0.1982, 0.7716, 0.2327, 0.7787, 0.1974, 0.7785, 0.7345, 0.2526, 0.6999, 0.2591, 0.6992, 0.2523, 0.2775, 0.2611, 0.3029, 0.2589, 0.3049, 0.284, 0.2798, 0.286, 0.4758, 0.2576, 0.5173, 0.2615, 0.5168, 0.2701, 0.4756, 0.2716, 0.2518, 0.2638, 0.2775, 0.2611, 0.2798, 0.286, 0.2541, 0.2879, 0.4408, 0.2557, 0.4758, 0.2576, 0.4756, 0.2716, 0.441, 0.2737, 0.225, 0.2671, 0.2518, 0.2638, 0.2541, 0.2879, 0.2273, 0.2899, 0.4096, 0.2551, 0.4408, 0.2557, 0.441, 0.2737, 0.4103, 0.2759, 0.1965, 0.2711, 0.225, 0.2671, 0.2273, 0.2899, 0.1988, 0.292, 0.381, 0.2552, 0.4096, 0.2551, 0.4103, 0.2759, 0.3821, 0.278, 0.1655, 0.2759, 0.1965, 0.2711, 0.1988, 0.292, 0.1675, 0.294, 0.3541, 0.2559, 0.381, 0.2552, 0.3821, 0.278, 0.3555, 0.28, 0.441, 0.2737, 0.4756, 0.2716, 0.4771, 0.2855, 0.4431, 0.2915, 0.2273, 0.2899, 0.2541, 0.2879, 0.2556, 0.3122, 0.2284, 0.313, 0.4103, 0.2759, 0.441, 0.2737, 0.4431, 0.2915, 0.4126, 0.2965, 0.1988, 0.292, 0.2273, 0.2899, 0.2284, 0.313, 0.1994, 0.3131, 0.3821, 0.278, 0.4103, 0.2759, 0.4126, 0.2965, 0.3845, 0.3006, 0.1675, 0.294, 0.1988, 0.292, 0.1994, 0.3131, 0.1676, 0.3123, 0.3555, 0.28, 0.3821, 0.278, 0.3845, 0.3006, 0.358, 0.304, 0.1322, 0.2959, 0.1675, 0.294, 0.1676, 0.3123, 0.1319, 0.3103, 0.33, 0.282, 0.3555, 0.28, 0.358, 0.304, 0.3323, 0.3068, 0.08991, 0.2972, 0.1322, 0.2959, 0.1319, 0.3103, 0.08934, 0.3059, 0.3049, 0.284, 0.33, 0.282, 0.3323, 0.3068, 0.307, 0.3091, 0.1974, 0.7785, 0.2327, 0.7787, 0.198, 0.7853, 0.7345, 0.2526, 0.6992, 0.2523, 0.7, 0.2455, 0.2798, 0.286, 0.3049, 0.284, 0.307, 0.3091, 0.2816, 0.3109, 0.4756, 0.2716, 0.5168, 0.2701, 0.5175, 0.2785, 0.4771, 0.2855, 0.2541, 0.2879, 0.2798, 0.286, 0.2816, 0.3109, 0.2556, 0.3122, 0.3323, 0.3068, 0.358, 0.304, 0.3614, 0.3282, 0.3352, 0.332, 0.08934, 0.3059, 0.1319, 0.3103, 0.1298, 0.3247, 0.0876, 0.3146, 0.307, 0.3091, 0.3323, 0.3068, 0.3352, 0.332, 0.3092, 0.3347, 0.198, 0.7853, 0.2327, 0.7787, 0.2, 0.7919, 0.7345, 0.2526, 0.7, 0.2455, 0.702, 0.2389, 0.2816, 0.3109, 0.307, 0.3091, 0.3092, 0.3347, 0.283, 0.3364, 0.4771, 0.2855, 0.5175, 0.2785, 0.5193, 0.2868, 0.4803, 0.2991, 0.2556, 0.3122, 0.2816, 0.3109, 0.283, 0.3364, 0.2562, 0.3371, 0.4431, 0.2915, 0.4771, 0.2855, 0.4803, 0.2991, 0.4469, 0.3091, 0.2284, 0.313, 0.2556, 0.3122, 0.2562, 0.3371, 0.2282, 0.3365, 0.4126, 0.2965, 0.4431, 0.2915, 0.4469, 0.3091, 0.4167, 0.317, 0.1994, 0.3131, 0.2284, 0.313, 0.2282, 0.3365, 0.1983, 0.3346, 0.3845, 0.3006, 0.4126, 0.2965, 0.4167, 0.317, 0.3884, 0.3233, 0.1676, 0.3123, 0.1994, 0.3131, 0.1983, 0.3346, 0.1659, 0.3309, 0.358, 0.304, 0.3845, 0.3006, 0.3884, 0.3233, 0.3614, 0.3282, 0.1319, 0.3103, 0.1676, 0.3123, 0.1659, 0.3309, 0.1298, 0.3247, 0.2282, 0.3365, 0.2562, 0.3371, 0.2559, 0.3629, 0.2265, 0.361, 0.4167, 0.317, 0.4469, 0.3091, 0.4528, 0.3264, 0.4226, 0.3376, 0.1983, 0.3346, 0.2282, 0.3365, 0.2265, 0.361, 0.1955, 0.3568, 0.3884, 0.3233, 0.4167, 0.317, 0.4226, 0.3376, 0.3939, 0.3464, 0.1659, 0.3309, 0.1983, 0.3346, 0.1955, 0.3568, 0.1622, 0.3499, 0.3614, 0.3282, 0.3884, 0.3233, 0.3939, 0.3464, 0.3662, 0.3531, 0.1298, 0.3247, 0.1659, 0.3309, 0.1622, 0.3499, 0.1259, 0.3392, 0.3352, 0.332, 0.3614, 0.3282, 0.3662, 0.3531, 0.3389, 0.3581, 0.0876, 0.3146, 0.1298, 0.3247, 0.1259, 0.3392, 0.08467, 0.3232, 0.3092, 0.3347, 0.3352, 0.332, 0.3389, 0.3581, 0.3117, 0.3613, 0.2, 0.7919, 0.2327, 0.7787, 0.2032, 0.798, 0.7345, 0.2526, 0.702, 0.2389, 0.7053, 0.2328, 0.283, 0.3364, 0.3092, 0.3347, 0.3117, 0.3613, 0.2841, 0.363, 0.4803, 0.2991, 0.5193, 0.2868, 0.5222, 0.2946, 0.4853, 0.3123, 0.2562, 0.3371, 0.283, 0.3364, 0.2841, 0.363, 0.2559, 0.3629, 0.4469, 0.3091, 0.4803, 0.2991, 0.4853, 0.3123, 0.4528, 0.3264, 0.08467, 0.3232, 0.1259, 0.3392, 0.12, 0.3534, 0.08056, 0.3313, 0.3117, 0.3613, 0.3389, 0.3581, 0.3435, 0.3856, 0.3144, 0.3896, 0.2032, 0.798, 0.2327, 0.7787, 0.2075, 0.8034, 0.7345, 0.2526, 0.7053, 0.2328, 0.7097, 0.2276, 0.2841, 0.363, 0.3117, 0.3613, 0.3144, 0.3896, 0.2848, 0.3913, 0.4853, 0.3123, 0.5222, 0.2946, 0.5262, 0.302, 0.4921, 0.3249, 0.2559, 0.3629, 0.2841, 0.363, 0.2848, 0.3913, 0.2545, 0.3904, 0.4528, 0.3264, 0.4853, 0.3123, 0.4921, 0.3249, 0.4608, 0.3436, 0.2265, 0.361, 0.2559, 0.3629, 0.2545, 0.3904, 0.2232, 0.3868, 0.4226, 0.3376, 0.4528, 0.3264, 0.4608, 0.3436, 0.4307, 0.3585, 0.1955, 0.3568, 0.2265, 0.361, 0.2232, 0.3868, 0.1905, 0.3799, 0.3939, 0.3464, 0.4226, 0.3376, 0.4307, 0.3585, 0.4014, 0.3702, 0.1622, 0.3499, 0.1955, 0.3568, 0.1905, 0.3799, 0.1563, 0.3691, 0.3662, 0.3531, 0.3939, 0.3464, 0.4014, 0.3702, 0.3724, 0.3792, 0.1259, 0.3392, 0.1622, 0.3499, 0.1563, 0.3691, 0.12, 0.3534, 0.3389, 0.3581, 0.3662, 0.3531, 0.3724, 0.3792, 0.3435, 0.3856, 0.1905, 0.3799, 0.2232, 0.3868, 0.2179, 0.4144, 0.1831, 0.4041, 0.4014, 0.3702, 0.4307, 0.3585, 0.4415, 0.3796, 0.4113, 0.395, 0.1563, 0.3691, 0.1905, 0.3799, 0.1831, 0.4041, 0.1477, 0.3887, 0.3724, 0.3792, 0.4014, 0.3702, 0.4113, 0.395, 0.3806, 0.4068, 0.12, 0.3534, 0.1563, 0.3691, 0.1477, 0.3887, 0.112, 0.3674, 0.3435, 0.3856, 0.3724, 0.3792, 0.3806, 0.4068, 0.3494, 0.4152, 0.08056, 0.3313, 0.12, 0.3534, 0.112, 0.3674, 0.07524, 0.339, 0.3144, 0.3896, 0.3435, 0.3856, 0.3494, 0.4152, 0.3176, 0.4203, 0.2075, 0.8034, 0.2327, 0.7787, 0.2127, 0.8078, 0.7345, 0.2526, 0.7097, 0.2276, 0.715, 0.2232, 0.2848, 0.3913, 0.3144, 0.3896, 0.3176, 0.4203, 0.2852, 0.422, 0.4921, 0.3249, 0.5262, 0.302, 0.5313, 0.3086, 0.5008, 0.3368, 0.2545, 0.3904, 0.2848, 0.3913, 0.2852, 0.422, 0.2519, 0.4201, 0.4608, 0.3436, 0.4921, 0.3249, 0.5008, 0.3368, 0.4712, 0.3603, 0.2232, 0.3868, 0.2545, 0.3904, 0.2519, 0.4201, 0.2179, 0.4144, 0.4307, 0.3585, 0.4608, 0.3436, 0.4712, 0.3603, 0.4415, 0.3796, 0.2127, 0.8078, 0.2327, 0.7787, 0.2188, 0.8111, 0.7345, 0.2526, 0.715, 0.2232, 0.7211, 0.22, 0.2852, 0.422, 0.3176, 0.4203, 0.3216, 0.4544, 0.285, 0.4563, 0.5008, 0.3368, 0.5313, 0.3086, 0.5375, 0.3144, 0.5115, 0.3476, 0.2519, 0.4201, 0.2852, 0.422, 0.285, 0.4563, 0.2476, 0.453, 0.4712, 0.3603, 0.5008, 0.3368, 0.5115, 0.3476, 0.4844, 0.3765, 0.2179, 0.4144, 0.2519, 0.4201, 0.2476, 0.453, 0.2099, 0.4443, 0.4415, 0.3796, 0.4712, 0.3603, 0.4844, 0.3765, 0.4554, 0.401, 0.1831, 0.4041, 0.2179, 0.4144, 0.2099, 0.4443, 0.1725, 0.4297, 0.4113, 0.395, 0.4415, 0.3796, 0.4554, 0.401, 0.4243, 0.421, 0.1477, 0.3887, 0.1831, 0.4041, 0.1725, 0.4297, 0.136, 0.4086, 0.3806, 0.4068, 0.4113, 0.395, 0.4243, 0.421, 0.3915, 0.4367, 0.112, 0.3674, 0.1477, 0.3887, 0.136, 0.4086, 0.1015, 0.3807, 0.3494, 0.4152, 0.3806, 0.4068, 0.3915, 0.4367, 0.3572, 0.4478, 0.07524, 0.339, 0.112, 0.3674, 0.1015, 0.3807, 0.06875, 0.3459, 0.3176, 0.4203, 0.3494, 0.4152, 0.3572, 0.4478, 0.3216, 0.4544, 0.4243, 0.421, 0.4554, 0.401, 0.4733, 0.4223, 0.4415, 0.4485, 0.136, 0.4086, 0.1725, 0.4297, 0.1577, 0.4568, 0.1205, 0.4283, 0.3915, 0.4367, 0.4243, 0.421, 0.4415, 0.4485, 0.406, 0.4694, 0.1015, 0.3807, 0.136, 0.4086, 0.1205, 0.4283, 0.0883, 0.3929, 0.3572, 0.4478, 0.3915, 0.4367, 0.406, 0.4694, 0.3675, 0.4846, 0.06875, 0.3459, 0.1015, 0.3807, 0.0883, 0.3929, 0.06112, 0.3518, 0.3216, 0.4544, 0.3572, 0.4478, 0.3675, 0.4846, 0.3266, 0.4934, 0.2188, 0.8111, 0.2327, 0.7787, 0.2253, 0.8132, 0.7345, 0.2526, 0.7211, 0.22, 0.7276, 0.218, 0.285, 0.4563, 0.3216, 0.4544, 0.3266, 0.4934, 0.2841, 0.4955, 0.5115, 0.3476, 0.5375, 0.3144, 0.5445, 0.3191, 0.5243, 0.3569, 0.2476, 0.453, 0.285, 0.4563, 0.2841, 0.4955, 0.241, 0.4903, 0.4844, 0.3765, 0.5115, 0.3476, 0.5243, 0.3569, 0.5009, 0.3915, 0.2099, 0.4443, 0.2476, 0.453, 0.241, 0.4903, 0.1984, 0.4775, 0.4554, 0.401, 0.4844, 0.3765, 0.5009, 0.3915, 0.4733, 0.4223, 0.1725, 0.4297, 0.2099, 0.4443, 0.1984, 0.4775, 0.1577, 0.4568, 0.2841, 0.4955, 0.3266, 0.4934, 0.3331, 0.5395, 0.2821, 0.5419, 0.5243, 0.3569, 0.5445, 0.3191, 0.5524, 0.3224, 0.5391, 0.3642, 0.241, 0.4903, 0.2841, 0.4955, 0.2821, 0.5419, 0.2308, 0.5337, 0.5009, 0.3915, 0.5243, 0.3569, 0.5391, 0.3642, 0.521, 0.4048, 0.1984, 0.4775, 0.241, 0.4903, 0.2308, 0.5337, 0.1816, 0.5148, 0.4733, 0.4223, 0.5009, 0.3915, 0.521, 0.4048, 0.4963, 0.4432, 0.1577, 0.4568, 0.1984, 0.4775, 0.1816, 0.5148, 0.1372, 0.4855, 0.4415, 0.4485, 0.4733, 0.4223, 0.4963, 0.4432, 0.4644, 0.4775, 0.1205, 0.4283, 0.1577, 0.4568, 0.1372, 0.4855, 0.1002, 0.4474, 0.406, 0.4694, 0.4415, 0.4485, 0.4644, 0.4775, 0.4258, 0.506, 0.0883, 0.3929, 0.1205, 0.4283, 0.1002, 0.4474, 0.07221, 0.4033, 0.3675, 0.4846, 0.406, 0.4694, 0.4258, 0.506, 0.3816, 0.5271, 0.06112, 0.3518, 0.0883, 0.3929, 0.07221, 0.4033, 0.05247, 0.3564, 0.3266, 0.4934, 0.3675, 0.4846, 0.3816, 0.5271, 0.3331, 0.5395, 0.2253, 0.8132, 0.2327, 0.7787, 0.2321, 0.814, 0.7345, 0.2526, 0.7276, 0.218, 0.7345, 0.2173, 0.9673, 0.8484, 0.9423, 0.8871, 0.9193, 0.866, 0.947, 0.8351, 0.6769, 0.9763, 0.628, 0.9575, 0.6446, 0.9204, 0.687, 0.9332, 0.9854, 0.8076, 0.9673, 0.8484, 0.947, 0.8351, 0.9704, 0.8003, 0.7279, 0.9845, 0.6769, 0.9763, 0.687, 0.9332, 0.7299, 0.9384, 0.9985, 0.7656, 0.9854, 0.8076, 0.9704, 0.8003, 0.9906, 0.7623, 0.7785, 0.9822, 0.7279, 0.9845, 0.7299, 0.9384, 0.7722, 0.9364, 0.2396, 0.814, 0.2396, 0.7787, 0.2465, 0.8133, 0.7455, 0.2526, 0.746, 0.2173, 0.7528, 0.2181, 0.8267, 0.9702, 0.7785, 0.9822, 0.7722, 0.9364, 0.8129, 0.9277, 0.5188, 0.8468, 0.499, 0.8, 0.5076, 0.7954, 0.5348, 0.8363, 0.8708, 0.9496, 0.8267, 0.9702, 0.8129, 0.9277, 0.8514, 0.9127, 0.5468, 0.8906, 0.5188, 0.8468, 0.5348, 0.8363, 0.567, 0.8716, 0.91, 0.9216, 0.8708, 0.9496, 0.8514, 0.9127, 0.8873, 0.8923, 0.5837, 0.9284, 0.5468, 0.8906, 0.567, 0.8716, 0.6041, 0.8999, 0.9423, 0.8871, 0.91, 0.9216, 0.8873, 0.8923, 0.9193, 0.866, 0.628, 0.9575, 0.5837, 0.9284, 0.6041, 0.8999, 0.6446, 0.9204, 0.5348, 0.8363, 0.5076, 0.7954, 0.5152, 0.7895, 0.5479, 0.8241, 0.8514, 0.9127, 0.8129, 0.9277, 0.8028, 0.8911, 0.8372, 0.8801, 0.567, 0.8716, 0.5348, 0.8363, 0.5479, 0.8241, 0.5824, 0.8519, 0.8873, 0.8923, 0.8514, 0.9127, 0.8372, 0.8801, 0.8701, 0.8645, 0.6041, 0.8999, 0.567, 0.8716, 0.5824, 0.8519, 0.6188, 0.8728, 0.9193, 0.866, 0.8873, 0.8923, 0.8701, 0.8645, 0.9013, 0.8445, 0.6446, 0.9204, 0.6041, 0.8999, 0.6188, 0.8728, 0.6561, 0.8874, 0.947, 0.8351, 0.9193, 0.866, 0.9013, 0.8445, 0.9305, 0.82, 0.687, 0.9332, 0.6446, 0.9204, 0.6561, 0.8874, 0.6936, 0.8961, 0.9704, 0.8003, 0.947, 0.8351, 0.9305, 0.82, 0.9576, 0.791, 0.7299, 0.9384, 0.687, 0.9332, 0.6936, 0.8961, 0.7308, 0.8993, 0.9906, 0.7623, 0.9704, 0.8003, 0.9576, 0.791, 0.9835, 0.7576, 0.7722, 0.9364, 0.7299, 0.9384, 0.7308, 0.8993, 0.7673, 0.8976, 0.2465, 0.8133, 0.2396, 0.7787, 0.253, 0.8113, 0.7455, 0.2526, 0.7528, 0.2181, 0.7594, 0.2202, 0.8129, 0.9277, 0.7722, 0.9364, 0.7673, 0.8976, 0.8028, 0.8911, 0.6936, 0.8961, 0.6561, 0.8874, 0.664, 0.8575, 0.6979, 0.8633, 0.9576, 0.791, 0.9305, 0.82, 0.9172, 0.8038, 0.9468, 0.7802, 0.7308, 0.8993, 0.6936, 0.8961, 0.6979, 0.8633, 0.7311, 0.8652, 0.9835, 0.7576, 0.9576, 0.791, 0.9468, 0.7802, 0.9774, 0.7519, 0.7673, 0.8976, 0.7308, 0.8993, 0.7311, 0.8652, 0.7635, 0.8636, 0.253, 0.8113, 0.2396, 0.7787, 0.2591, 0.8081, 0.7455, 0.2526, 0.7594, 0.2202, 0.7654, 0.2235, 0.8028, 0.8911, 0.7673, 0.8976, 0.7635, 0.8636, 0.7953, 0.8586, 0.5479, 0.8241, 0.5152, 0.7895, 0.5216, 0.7826, 0.5583, 0.8108, 0.8372, 0.8801, 0.8028, 0.8911, 0.7953, 0.8586, 0.8265, 0.8503, 0.5824, 0.8519, 0.5479, 0.8241, 0.5583, 0.8108, 0.594, 0.8321, 0.8701, 0.8645, 0.8372, 0.8801, 0.8265, 0.8503, 0.8571, 0.8383, 0.6188, 0.8728, 0.5824, 0.8519, 0.594, 0.8321, 0.6293, 0.8473, 0.9013, 0.8445, 0.8701, 0.8645, 0.8571, 0.8383, 0.8874, 0.823, 0.6561, 0.8874, 0.6188, 0.8728, 0.6293, 0.8473, 0.664, 0.8575, 0.9305, 0.82, 0.9013, 0.8445, 0.8874, 0.823, 0.9172, 0.8038, 0.8265, 0.8503, 0.7953, 0.8586, 0.7894, 0.8289, 0.8183, 0.8226, 0.594, 0.8321, 0.5583, 0.8108, 0.5664, 0.7969, 0.6025, 0.8125, 0.8571, 0.8383, 0.8265, 0.8503, 0.8183, 0.8226, 0.8473, 0.8136, 0.6293, 0.8473, 0.594, 0.8321, 0.6025, 0.8125, 0.6367, 0.8232, 0.8874, 0.823, 0.8571, 0.8383, 0.8473, 0.8136, 0.8767, 0.8019, 0.664, 0.8575, 0.6293, 0.8473, 0.6367, 0.8232, 0.6693, 0.83, 0.9172, 0.8038, 0.8874, 0.823, 0.8767, 0.8019, 0.9068, 0.787, 0.6979, 0.8633, 0.664, 0.8575, 0.6693, 0.83, 0.7006, 0.8336, 0.9468, 0.7802, 0.9172, 0.8038, 0.9068, 0.787, 0.9381, 0.7683, 0.7311, 0.8652, 0.6979, 0.8633, 0.7006, 0.8336, 0.7308, 0.8345, 0.9774, 0.7519, 0.9468, 0.7802, 0.9381, 0.7683, 0.9722, 0.7452, 0.7635, 0.8636, 0.7311, 0.8652, 0.7308, 0.8345, 0.7603, 0.8329, 0.2591, 0.8081, 0.2396, 0.7787, 0.2644, 0.8037, 0.7455, 0.2526, 0.7654, 0.2235, 0.7707, 0.2279, 0.7953, 0.8586, 0.7635, 0.8636, 0.7603, 0.8329, 0.7894, 0.8289, 0.5583, 0.8108, 0.5216, 0.7826, 0.5269, 0.775, 0.5664, 0.7969, 0.9381, 0.7683, 0.9068, 0.787, 0.8988, 0.7698, 0.9313, 0.7556, 0.7308, 0.8345, 0.7006, 0.8336, 0.7019, 0.8062, 0.7301, 0.8063, 0.9722, 0.7452, 0.9381, 0.7683, 0.9313, 0.7556, 0.9682, 0.7379, 0.7603, 0.8329, 0.7308, 0.8345, 0.7301, 0.8063, 0.7576, 0.8046, 0.2644, 0.8037, 0.2396, 0.7787, 0.2688, 0.7984, 0.7455, 0.2526, 0.7707, 0.2279, 0.775, 0.2333, 0.7894, 0.8289, 0.7603, 0.8329, 0.7576, 0.8046, 0.7848, 0.8014, 0.5664, 0.7969, 0.5269, 0.775, 0.531, 0.7668, 0.5722, 0.7827, 0.8183, 0.8226, 0.7894, 0.8289, 0.7848, 0.8014, 0.812, 0.7965, 0.6025, 0.8125, 0.5664, 0.7969, 0.5722, 0.7827, 0.6084, 0.7933, 0.8473, 0.8136, 0.8183, 0.8226, 0.812, 0.7965, 0.8399, 0.7898, 0.6367, 0.8232, 0.6025, 0.8125, 0.6084, 0.7933, 0.6416, 0.8002, 0.8767, 0.8019, 0.8473, 0.8136, 0.8399, 0.7898, 0.8686, 0.781, 0.6693, 0.83, 0.6367, 0.8232, 0.6416, 0.8002, 0.6726, 0.8043, 0.9068, 0.787, 0.8767, 0.8019, 0.8686, 0.781, 0.8988, 0.7698, 0.7006, 0.8336, 0.6693, 0.83, 0.6726, 0.8043, 0.7019, 0.8062, 0.8399, 0.7898, 0.812, 0.7965, 0.8074, 0.7716, 0.8344, 0.7666, 0.6416, 0.8002, 0.6084, 0.7933, 0.6121, 0.7744, 0.6444, 0.778, 0.8686, 0.781, 0.8399, 0.7898, 0.8344, 0.7666, 0.8626, 0.7604, 0.6726, 0.8043, 0.6416, 0.8002, 0.6444, 0.778, 0.6742, 0.7799, 0.8988, 0.7698, 0.8686, 0.781, 0.8626, 0.7604, 0.8929, 0.7524, 0.7019, 0.8062, 0.6726, 0.8043, 0.6742, 0.7799, 0.7022, 0.7804, 0.9313, 0.7556, 0.8988, 0.7698, 0.8929, 0.7524, 0.9263, 0.7424, 0.7301, 0.8063, 0.7019, 0.8062, 0.7022, 0.7804, 0.729, 0.7797, 0.9682, 0.7379, 0.9313, 0.7556, 0.9263, 0.7424, 0.9653, 0.7301, 0.7576, 0.8046, 0.7301, 0.8063, 0.729, 0.7797, 0.7552, 0.778, 0.2688, 0.7984, 0.2396, 0.7787, 0.2721, 0.7924, 0.7455, 0.2526, 0.775, 0.2333, 0.7781, 0.2394, 0.7848, 0.8014, 0.7576, 0.8046, 0.7552, 0.778, 0.7812, 0.7754, 0.5722, 0.7827, 0.531, 0.7668, 0.5339, 0.7583, 0.576, 0.7682, 0.812, 0.7965, 0.7848, 0.8014, 0.7812, 0.7754, 0.8074, 0.7716, 0.6084, 0.7933, 0.5722, 0.7827, 0.576, 0.7682, 0.6121, 0.7744, 0.9653, 0.7301, 0.9263, 0.7424, 0.9231, 0.7289, 0.9634, 0.7218, 0.7552, 0.778, 0.729, 0.7797, 0.7276, 0.7542, 0.753, 0.7524, 0.2721, 0.7924, 0.2396, 0.7787, 0.2741, 0.7858, 0.7455, 0.2526, 0.7781, 0.2394, 0.7801, 0.246, 0.7812, 0.7754, 0.7552, 0.778, 0.753, 0.7524, 0.7783, 0.7502, 0.576, 0.7682, 0.5339, 0.7583, 0.5356, 0.7496, 0.578, 0.7538, 0.8074, 0.7716, 0.7812, 0.7754, 0.7783, 0.7502, 0.804, 0.7474, 0.6121, 0.7744, 0.576, 0.7682, 0.578, 0.7538, 0.6138, 0.7558, 0.8344, 0.7666, 0.8074, 0.7716, 0.804, 0.7474, 0.8305, 0.7439, 0.6444, 0.778, 0.6121, 0.7744, 0.6138, 0.7558, 0.6455, 0.7565, 0.8626, 0.7604, 0.8344, 0.7666, 0.8305, 0.7439, 0.8586, 0.7398, 0.6742, 0.7799, 0.6444, 0.778, 0.6455, 0.7565, 0.6744, 0.7564, 0.8929, 0.7524, 0.8626, 0.7604, 0.8586, 0.7398, 0.889, 0.7348, 0.7022, 0.7804, 0.6742, 0.7799, 0.6744, 0.7564, 0.7016, 0.7556, 0.9263, 0.7424, 0.8929, 0.7524, 0.889, 0.7348, 0.9231, 0.7289, 0.729, 0.7797, 0.7022, 0.7804, 0.7016, 0.7556, 0.7276, 0.7542, 0.6455, 0.7565, 0.6138, 0.7558, 0.6136, 0.7375, 0.6448, 0.7354, 0.8586, 0.7398, 0.8305, 0.7439, 0.8281, 0.7213, 0.8563, 0.7192, 0.6744, 0.7564, 0.6455, 0.7565, 0.6448, 0.7354, 0.6734, 0.7333, 0.889, 0.7348, 0.8586, 0.7398, 0.8563, 0.7192, 0.887, 0.7171, 0.7016, 0.7556, 0.6744, 0.7564, 0.6734, 0.7333, 0.7001, 0.7313, 0.9231, 0.7289, 0.889, 0.7348, 0.887, 0.7171, 0.9216, 0.715, 0.7276, 0.7542, 0.7016, 0.7556, 0.7001, 0.7313, 0.7257, 0.7293, 0.9634, 0.7218, 0.9231, 0.7289, 0.9216, 0.715, 0.9628, 0.7134, 0.753, 0.7524, 0.7276, 0.7542, 0.7257, 0.7293, 0.7509, 0.7273, 0.2741, 0.7858, 0.2396, 0.7787, 0.2749, 0.779, 0.7455, 0.2526, 0.7801, 0.246, 0.7807, 0.2528, 0.7783, 0.7502, 0.753, 0.7524, 0.7509, 0.7273, 0.776, 0.7254, 0.578, 0.7538, 0.5356, 0.7496, 0.5361, 0.7409, 0.5783, 0.7395, 0.804, 0.7474, 0.7783, 0.7502, 0.776, 0.7254, 0.8016, 0.7234, 0.6138, 0.7558, 0.578, 0.7538, 0.5783, 0.7395, 0.6136, 0.7375, 0.8305, 0.7439, 0.804, 0.7474, 0.8016, 0.7234, 0.8281, 0.7213, 0.7509, 0.7273, 0.7257, 0.7293, 0.7235, 0.7043, 0.7489, 0.7022, 0.2749, 0.779, 0.2396, 0.7787, 0.2742, 0.7721, 0.7455, 0.2526, 0.7807, 0.2528, 0.78, 0.2597, 0.776, 0.7254, 0.7509, 0.7273, 0.7489, 0.7022, 0.7742, 0.7005, 0.5783, 0.7395, 0.5361, 0.7409, 0.5355, 0.7322, 0.5768, 0.7253, 0.8016, 0.7234, 0.776, 0.7254, 0.7742, 0.7005, 0.8, 0.6993, 0.6136, 0.7375, 0.5783, 0.7395, 0.5768, 0.7253, 0.6116, 0.7194, 0.8281, 0.7213, 0.8016, 0.7234, 0.8, 0.6993, 0.8271, 0.6985, 0.6448, 0.7354, 0.6136, 0.7375, 0.6116, 0.7194, 0.6425, 0.7145, 0.8563, 0.7192, 0.8281, 0.7213, 0.8271, 0.6985, 0.8556, 0.6984, 0.6734, 0.7333, 0.6448, 0.7354, 0.6425, 0.7145, 0.671, 0.7105, 0.887, 0.7171, 0.8563, 0.7192, 0.8556, 0.6984, 0.8868, 0.6991, 0.7001, 0.7313, 0.6734, 0.7333, 0.671, 0.7105, 0.6978, 0.7072, 0.9216, 0.715, 0.887, 0.7171, 0.8868, 0.6991, 0.9218, 0.701, 0.7257, 0.7293, 0.7001, 0.7313, 0.6978, 0.7072, 0.7235, 0.7043, 0.9628, 0.7134, 0.9216, 0.715, 0.9218, 0.701, 0.9632, 0.7049, 0.8556, 0.6984, 0.8271, 0.6985, 0.8273, 0.6752, 0.8567, 0.6772, 0.671, 0.7105, 0.6425, 0.7145, 0.6385, 0.6937, 0.6672, 0.6875, 0.8868, 0.6991, 0.8556, 0.6984, 0.8567, 0.6772, 0.8884, 0.6809, 0.6978, 0.7072, 0.671, 0.7105, 0.6672, 0.6875, 0.6944, 0.6828, 0.9218, 0.701, 0.8868, 0.6991, 0.8884, 0.6809, 0.9237, 0.6869, 0.7235, 0.7043, 0.6978, 0.7072, 0.6944, 0.6828, 0.7208, 0.6791, 0.9632, 0.7049, 0.9218, 0.701, 0.9237, 0.6869, 0.9648, 0.6964, 0.7489, 0.7022, 0.7235, 0.7043, 0.7208, 0.6791, 0.7468, 0.6766, 0.2742, 0.7721, 0.2396, 0.7787, 0.2723, 0.7655, 0.7455, 0.2526, 0.78, 0.2597, 0.7779, 0.2662, 0.7742, 0.7005, 0.7489, 0.7022, 0.7468, 0.6766, 0.7729, 0.6751, 0.5768, 0.7253, 0.5355, 0.7322, 0.5337, 0.7238, 0.5736, 0.7114, 0.8, 0.6993, 0.7742, 0.7005, 0.7729, 0.6751, 0.7996, 0.6747, 0.6116, 0.7194, 0.5768, 0.7253, 0.5736, 0.7114, 0.6077, 0.7015, 0.8271, 0.6985, 0.8, 0.6993, 0.7996, 0.6747, 0.8273, 0.6752, 0.6425, 0.7145, 0.6116, 0.7194, 0.6077, 0.7015, 0.6385, 0.6937, 0.2723, 0.7655, 0.2396, 0.7787, 0.2691, 0.7595, 0.7455, 0.2526, 0.7779, 0.2662, 0.7747, 0.2723, 0.7729, 0.6751, 0.7468, 0.6766, 0.7447, 0.65, 0.7721, 0.6487, 0.5736, 0.7114, 0.5337, 0.7238, 0.5308, 0.7157, 0.5686, 0.6979, 0.7996, 0.6747, 0.7729, 0.6751, 0.7721, 0.6487, 0.8001, 0.6491, 0.6077, 0.7015, 0.5736, 0.7114, 0.5686, 0.6979, 0.6019, 0.6838, 0.8273, 0.6752, 0.7996, 0.6747, 0.8001, 0.6491, 0.8291, 0.6511, 0.6385, 0.6937, 0.6077, 0.7015, 0.6019, 0.6838, 0.6327, 0.6727, 0.8567, 0.6772, 0.8273, 0.6752, 0.8291, 0.6511, 0.8596, 0.6554, 0.6672, 0.6875, 0.6385, 0.6937, 0.6327, 0.6727, 0.6618, 0.6641, 0.8884, 0.6809, 0.8567, 0.6772, 0.8596, 0.6554, 0.8921, 0.6624, 0.6944, 0.6828, 0.6672, 0.6875, 0.6618, 0.6641, 0.6899, 0.6577, 0.9237, 0.6869, 0.8884, 0.6809, 0.8921, 0.6624, 0.9274, 0.6728, 0.7208, 0.6791, 0.6944, 0.6828, 0.6899, 0.6577, 0.7174, 0.6529, 0.9648, 0.6964, 0.9237, 0.6869, 0.9274, 0.6728, 0.9676, 0.6881, 0.7468, 0.6766, 0.7208, 0.6791, 0.7174, 0.6529, 0.7447, 0.65, 0.6618, 0.6641, 0.6327, 0.6727, 0.6247, 0.6514, 0.6546, 0.6399, 0.8921, 0.6624, 0.8596, 0.6554, 0.8645, 0.6329, 0.8979, 0.6436, 0.6899, 0.6577, 0.6618, 0.6641, 0.6546, 0.6399, 0.684, 0.6314, 0.9274, 0.6728, 0.8921, 0.6624, 0.8979, 0.6436, 0.9331, 0.6589, 0.7174, 0.6529, 0.6899, 0.6577, 0.684, 0.6314, 0.7132, 0.6252, 0.9676, 0.6881, 0.9274, 0.6728, 0.9331, 0.6589, 0.9715, 0.6801, 0.7447, 0.65, 0.7174, 0.6529, 0.7132, 0.6252, 0.7424, 0.6217, 0.2691, 0.7595, 0.2396, 0.7787, 0.2648, 0.7541, 0.7455, 0.2526, 0.7747, 0.2723, 0.7703, 0.2776, 0.7721, 0.6487, 0.7447, 0.65, 0.7424, 0.6217, 0.7718, 0.6206, 0.5686, 0.6979, 0.5308, 0.7157, 0.5267, 0.7082, 0.5618, 0.685, 0.8001, 0.6491, 0.7721, 0.6487, 0.7718, 0.6206, 0.8018, 0.622, 0.6019, 0.6838, 0.5686, 0.6979, 0.5618, 0.685, 0.5939, 0.6663, 0.8291, 0.6511, 0.8001, 0.6491, 0.8018, 0.622, 0.8326, 0.6258, 0.6327, 0.6727, 0.6019, 0.6838, 0.5939, 0.6663, 0.6247, 0.6514, 0.8596, 0.6554, 0.8291, 0.6511, 0.8326, 0.6258, 0.8645, 0.6329, 0.7718, 0.6206, 0.7424, 0.6217, 0.7398, 0.591, 0.7721, 0.5901, 0.5618, 0.685, 0.5267, 0.7082, 0.5216, 0.7013, 0.553, 0.6728, 0.8018, 0.622, 0.7718, 0.6206, 0.7721, 0.5901, 0.8049, 0.5927, 0.5939, 0.6663, 0.5618, 0.685, 0.553, 0.6728, 0.5835, 0.649, 0.8326, 0.6258, 0.8018, 0.622, 0.8049, 0.5927, 0.8382, 0.5988, 0.6247, 0.6514, 0.5939, 0.6663, 0.5835, 0.649, 0.6141, 0.6298, 0.8645, 0.6329, 0.8326, 0.6258, 0.8382, 0.5988, 0.872, 0.6093, 0.6546, 0.6399, 0.6247, 0.6514, 0.6141, 0.6298, 0.645, 0.6147, 0.8979, 0.6436, 0.8645, 0.6329, 0.872, 0.6093, 0.9063, 0.6246, 0.684, 0.6314, 0.6546, 0.6399, 0.645, 0.6147, 0.6763, 0.6033, 0.9331, 0.6589, 0.8979, 0.6436, 0.9063, 0.6246, 0.9409, 0.6453, 0.7132, 0.6252, 0.684, 0.6314, 0.6763, 0.6033, 0.7078, 0.5953, 0.9715, 0.6801, 0.9331, 0.6589, 0.9409, 0.6453, 0.9766, 0.6727, 0.7424, 0.6217, 0.7132, 0.6252, 0.7078, 0.5953, 0.7398, 0.591, 0.2648, 0.7541, 0.2396, 0.7787, 0.2596, 0.7497, 0.7455, 0.2526, 0.7703, 0.2776, 0.765, 0.2819, 0.9063, 0.6246, 0.872, 0.6093, 0.8827, 0.5846, 0.9177, 0.6054, 0.6763, 0.6033, 0.645, 0.6147, 0.6323, 0.5879, 0.666, 0.5729, 0.9409, 0.6453, 0.9063, 0.6246, 0.9177, 0.6054, 0.9511, 0.6325, 0.7078, 0.5953, 0.6763, 0.6033, 0.666, 0.5729, 0.701, 0.5624, 0.9766, 0.6727, 0.9409, 0.6453, 0.9511, 0.6325, 0.9829, 0.666, 0.7398, 0.591, 0.7078, 0.5953, 0.701, 0.5624, 0.7368, 0.5569, 0.2596, 0.7497, 0.2396, 0.7787, 0.2535, 0.7463, 0.7455, 0.2526, 0.765, 0.2819, 0.7589, 0.2851, 0.7721, 0.5901, 0.7398, 0.591, 0.7368, 0.5569, 0.7732, 0.5561, 0.553, 0.6728, 0.5216, 0.7013, 0.5154, 0.6954, 0.5422, 0.6616, 0.8049, 0.5927, 0.7721, 0.5901, 0.7732, 0.5561, 0.81, 0.5604, 0.5835, 0.649, 0.553, 0.6728, 0.5422, 0.6616, 0.5702, 0.6324, 0.8382, 0.5988, 0.8049, 0.5927, 0.81, 0.5604, 0.8466, 0.5697, 0.6141, 0.6298, 0.5835, 0.649, 0.5702, 0.6324, 0.6002, 0.6078, 0.872, 0.6093, 0.8382, 0.5988, 0.8466, 0.5697, 0.8827, 0.5846, 0.645, 0.6147, 0.6141, 0.6298, 0.6002, 0.6078, 0.6323, 0.5879, 0.81, 0.5604, 0.7732, 0.5561, 0.7753, 0.5172, 0.8177, 0.5239, 0.5702, 0.6324, 0.5422, 0.6616, 0.5292, 0.652, 0.5535, 0.6168, 0.8466, 0.5697, 0.81, 0.5604, 0.8177, 0.5239, 0.8586, 0.5378, 0.6002, 0.6078, 0.5702, 0.6324, 0.5535, 0.6168, 0.5822, 0.5856, 0.8827, 0.5846, 0.8466, 0.5697, 0.8586, 0.5378, 0.8974, 0.5587, 0.6323, 0.5879, 0.6002, 0.6078, 0.5822, 0.5856, 0.6154, 0.5594, 0.9177, 0.6054, 0.8827, 0.5846, 0.8974, 0.5587, 0.9328, 0.5865, 0.666, 0.5729, 0.6323, 0.5879, 0.6154, 0.5594, 0.6523, 0.5391, 0.9511, 0.6325, 0.9177, 0.6054, 0.9328, 0.5865, 0.9638, 0.6207, 0.701, 0.5624, 0.666, 0.5729, 0.6523, 0.5391, 0.6919, 0.5251, 0.9829, 0.666, 0.9511, 0.6325, 0.9638, 0.6207, 0.9902, 0.6603, 0.7368, 0.5569, 0.701, 0.5624, 0.6919, 0.5251, 0.7331, 0.5179, 0.2535, 0.7463, 0.2396, 0.7787, 0.247, 0.7443, 0.7455, 0.2526, 0.7589, 0.2851, 0.7523, 0.2871, 0.7732, 0.5561, 0.7368, 0.5569, 0.7331, 0.5179, 0.7753, 0.5172, 0.5422, 0.6616, 0.5154, 0.6954, 0.5081, 0.6905, 0.5292, 0.652, 0.9638, 0.6207, 0.9328, 0.5865, 0.9524, 0.5683, 0.9793, 0.6106, 0.6919, 0.5251, 0.6523, 0.5391, 0.6334, 0.5001, 0.6801, 0.4824, 0.9902, 0.6603, 0.9638, 0.6207, 0.9793, 0.6106, 0.9985, 0.6558, 0.7331, 0.5179, 0.6919, 0.5251, 0.6801, 0.4824, 0.7283, 0.4721, 0.247, 0.7443, 0.2396, 0.7787, 0.2402, 0.7435, 0.7455, 0.2526, 0.7523, 0.2871, 0.7455, 0.2878, 0.7753, 0.5172, 0.7331, 0.5179, 0.7283, 0.4721, 0.7789, 0.4712, 0.5292, 0.652, 0.5081, 0.6905, 0.5001, 0.687, 0.5141, 0.6444, 0.8177, 0.5239, 0.7753, 0.5172, 0.7789, 0.4712, 0.8298, 0.4811, 0.5535, 0.6168, 0.5292, 0.652, 0.5141, 0.6444, 0.533, 0.6029, 0.8586, 0.5378, 0.8177, 0.5239, 0.8298, 0.4811, 0.876, 0.5031, 0.5822, 0.5856, 0.5535, 0.6168, 0.533, 0.6029, 0.5589, 0.5638, 0.8974, 0.5587, 0.8586, 0.5378, 0.876, 0.5031, 0.9173, 0.5318, 0.6154, 0.5594, 0.5822, 0.5856, 0.5589, 0.5638, 0.5924, 0.5288, 0.9328, 0.5865, 0.8974, 0.5587, 0.9173, 0.5318, 0.9524, 0.5683, 0.6523, 0.5391, 0.6154, 0.5594, 0.5924, 0.5288, 0.6334, 0.5001, 0.5068, 0.1246, 0.5334, 0.1672, 0.5179, 0.1772, 0.487, 0.1428, 0.1477, 0.08506, 0.1891, 0.05924, 0.2069, 0.09633, 0.1701, 0.1162, 0.4716, 0.08736, 0.5068, 0.1246, 0.487, 0.1428, 0.4513, 0.1148, 0.1136, 0.1199, 0.1477, 0.08506, 0.1701, 0.1162, 0.1368, 0.142, 0.4292, 0.05807, 0.4716, 0.08736, 0.4513, 0.1148, 0.4121, 0.09394, 0.08736, 0.159, 0.1136, 0.1199, 0.1368, 0.142, 0.1078, 0.173, 0.3818, 0.03832, 0.4292, 0.05807, 0.4121, 0.09394, 0.3708, 0.0805, 0.06822, 0.2005, 0.08736, 0.159, 0.1078, 0.173, 0.08334, 0.2081, 0.3318, 0.02882, 0.3818, 0.03832, 0.3708, 0.0805, 0.3286, 0.07429, 0.05407, 0.2431, 0.06822, 0.2005, 0.08334, 0.2081, 0.0621, 0.2467, 0.2816, 0.02968, 0.3318, 0.02882, 0.3286, 0.07429, 0.2866, 0.07518, 0.2327, 0.7435, 0.2327, 0.7787, 0.2258, 0.7442, 0.7345, 0.2526, 0.7339, 0.2878, 0.7271, 0.287, 0.2335, 0.04023, 0.2816, 0.02968, 0.2866, 0.07518, 0.2458, 0.08268, 0.5334, 0.1672, 0.5524, 0.2123, 0.5441, 0.2168, 0.5179, 0.1772, 0.1891, 0.05924, 0.2335, 0.04023, 0.2458, 0.08268, 0.2069, 0.09633, 0.3286, 0.07429, 0.3708, 0.0805, 0.3635, 0.117, 0.3268, 0.1128, 0.0621, 0.2467, 0.08334, 0.2081, 0.09631, 0.2178, 0.06929, 0.2515, 0.2866, 0.07518, 0.3286, 0.07429, 0.3268, 0.1128, 0.2905, 0.1139, 0.2258, 0.7442, 0.2327, 0.7787, 0.2192, 0.7461, 0.7345, 0.2526, 0.7271, 0.287, 0.7206, 0.2849, 0.2458, 0.08268, 0.2866, 0.07518, 0.2905, 0.1139, 0.2549, 0.1195, 0.5179, 0.1772, 0.5441, 0.2168, 0.5368, 0.2224, 0.5051, 0.189, 0.2069, 0.09633, 0.2458, 0.08268, 0.2549, 0.1195, 0.2202, 0.1297, 0.487, 0.1428, 0.5179, 0.1772, 0.5051, 0.189, 0.4718, 0.1618, 0.1701, 0.1162, 0.2069, 0.09633, 0.2202, 0.1297, 0.1867, 0.1447, 0.4513, 0.1148, 0.487, 0.1428, 0.4718, 0.1618, 0.4366, 0.141, 0.1368, 0.142, 0.1701, 0.1162, 0.1867, 0.1447, 0.1546, 0.1643, 0.4121, 0.09394, 0.4513, 0.1148, 0.4366, 0.141, 0.4002, 0.1261, 0.1078, 0.173, 0.1368, 0.142, 0.1546, 0.1643, 0.1244, 0.1887, 0.3708, 0.0805, 0.4121, 0.09394, 0.4002, 0.1261, 0.3635, 0.117, 0.08334, 0.2081, 0.1078, 0.173, 0.1244, 0.1887, 0.09631, 0.2178, 0.1867, 0.1447, 0.2202, 0.1297, 0.2303, 0.16, 0.1992, 0.1714, 0.4366, 0.141, 0.4718, 0.1618, 0.4603, 0.181, 0.4259, 0.1658, 0.1546, 0.1643, 0.1867, 0.1447, 0.1992, 0.1714, 0.1683, 0.1864, 0.4002, 0.1261, 0.4366, 0.141, 0.4259, 0.1658, 0.3921, 0.1553, 0.1244, 0.1887, 0.1546, 0.1643, 0.1683, 0.1864, 0.1377, 0.2054, 0.3635, 0.117, 0.4002, 0.1261, 0.3921, 0.1553, 0.3587, 0.149, 0.09631, 0.2178, 0.1244, 0.1887, 0.1377, 0.2054, 0.1071, 0.229, 0.3268, 0.1128, 0.3635, 0.117, 0.3587, 0.149, 0.3259, 0.1469, 0.06929, 0.2515, 0.09631, 0.2178, 0.1071, 0.229, 0.0755, 0.2575, 0.2905, 0.1139, 0.3268, 0.1128, 0.3259, 0.1469, 0.2936, 0.1479, 0.2192, 0.7461, 0.2327, 0.7787, 0.2132, 0.7494, 0.7345, 0.2526, 0.7206, 0.2849, 0.7145, 0.2816, 0.2549, 0.1195, 0.2905, 0.1139, 0.2936, 0.1479, 0.2618, 0.1523, 0.5051, 0.189, 0.5368, 0.2224, 0.5305, 0.2291, 0.4949, 0.2019, 0.2202, 0.1297, 0.2549, 0.1195, 0.2618, 0.1523, 0.2303, 0.16, 0.4718, 0.1618, 0.5051, 0.189, 0.4949, 0.2019, 0.4603, 0.181, 0.0755, 0.2575, 0.1071, 0.229, 0.1159, 0.2413, 0.08065, 0.2644, 0.2936, 0.1479, 0.3259, 0.1469, 0.3256, 0.1775, 0.2962, 0.1786, 0.2132, 0.7494, 0.2327, 0.7787, 0.2078, 0.7537, 0.7345, 0.2526, 0.7145, 0.2816, 0.7093, 0.2772, 0.2618, 0.1523, 0.2936, 0.1479, 0.2962, 0.1786, 0.2671, 0.182, 0.4949, 0.2019, 0.5305, 0.2291, 0.5256, 0.2367, 0.4872, 0.2155, 0.2303, 0.16, 0.2618, 0.1523, 0.2671, 0.182, 0.238, 0.1879, 0.4603, 0.181, 0.4949, 0.2019, 0.4872, 0.2155, 0.4519, 0.2001, 0.1992, 0.1714, 0.2303, 0.16, 0.238, 0.1879, 0.2088, 0.1967, 0.4259, 0.1658, 0.4603, 0.181, 0.4519, 0.2001, 0.4185, 0.1894, 0.1683, 0.1864, 0.1992, 0.1714, 0.2088, 0.1967, 0.1788, 0.208, 0.3921, 0.1553, 0.4259, 0.1658, 0.4185, 0.1894, 0.3864, 0.1824, 0.1377, 0.2054, 0.1683, 0.1864, 0.1788, 0.208, 0.1481, 0.2227, 0.3587, 0.149, 0.3921, 0.1553, 0.3864, 0.1824, 0.3556, 0.1785, 0.1071, 0.229, 0.1377, 0.2054, 0.1481, 0.2227, 0.1159, 0.2413, 0.3259, 0.1469, 0.3587, 0.149, 0.3556, 0.1785, 0.3256, 0.1775])
me_sphere.materials.append(mat_earth)
me_sphere.use_remesh_fix_poles = True
me_sphere.use_remesh_preserve_attributes = False
me_sphere.use_mirror_vertex_groups = False
me_sphere.update()

# ---- objects
ob_sphere = bpy.data.objects.new('Sphere', me_sphere)

# ---- transforms, parenting, visibility, modifiers, constraints
ob_sphere.location = (0.0, 0.0, 0.0)
ob_sphere.lineart.crease_threshold = 0.0

# ---- collection membership
col_collection.objects.link(ob_sphere)

# ---- scene / render settings (as saved in the file)
scene.frame_start = 1; scene.frame_end = 250; scene.frame_set(1)
scene.render.engine = 'BLENDER_EEVEE_NEXT'
scene.cycles.use_denoising = False
scene.cycles.samples = 128
scene.cycles.sampling_pattern = 'TABULATED_SOBOL'
scene.cycles.use_adaptive_sampling = False
scene.cycles.use_light_tree = False
scene.view_settings.view_transform = 'Filmic'
bpy.context.view_layer.update()

# ---- added for rendering (the .blend has no active camera and no usable light): camera, sun
cam_auto = bpy.data.cameras.new('AutoCamera')
cam_auto.lens = 50.0
cam_auto.sensor_width = 36.0
cam_auto.clip_end = 1000.0
ob_auto_camera = bpy.data.objects.new('AutoCamera', cam_auto)
scene.collection.objects.link(ob_auto_camera)
ob_auto_camera.location = (3.20507, -3.84609, 2.56406)
ob_auto_camera.rotation_euler = (1.09748, -7.21219e-08, 0.694738)
scene.camera = ob_auto_camera
light_auto_sun = bpy.data.lights.new('AutoSun', 'SUN')
light_auto_sun.energy = 3.0
light_auto_sun.angle = 0.0523599
ob_auto_sun = bpy.data.objects.new('AutoSun', light_auto_sun)
scene.collection.objects.link(ob_auto_sun)
ob_auto_sun.rotation_euler = (0.872665, 0.174533, 0.523599)
bpy.context.view_layer.update()
